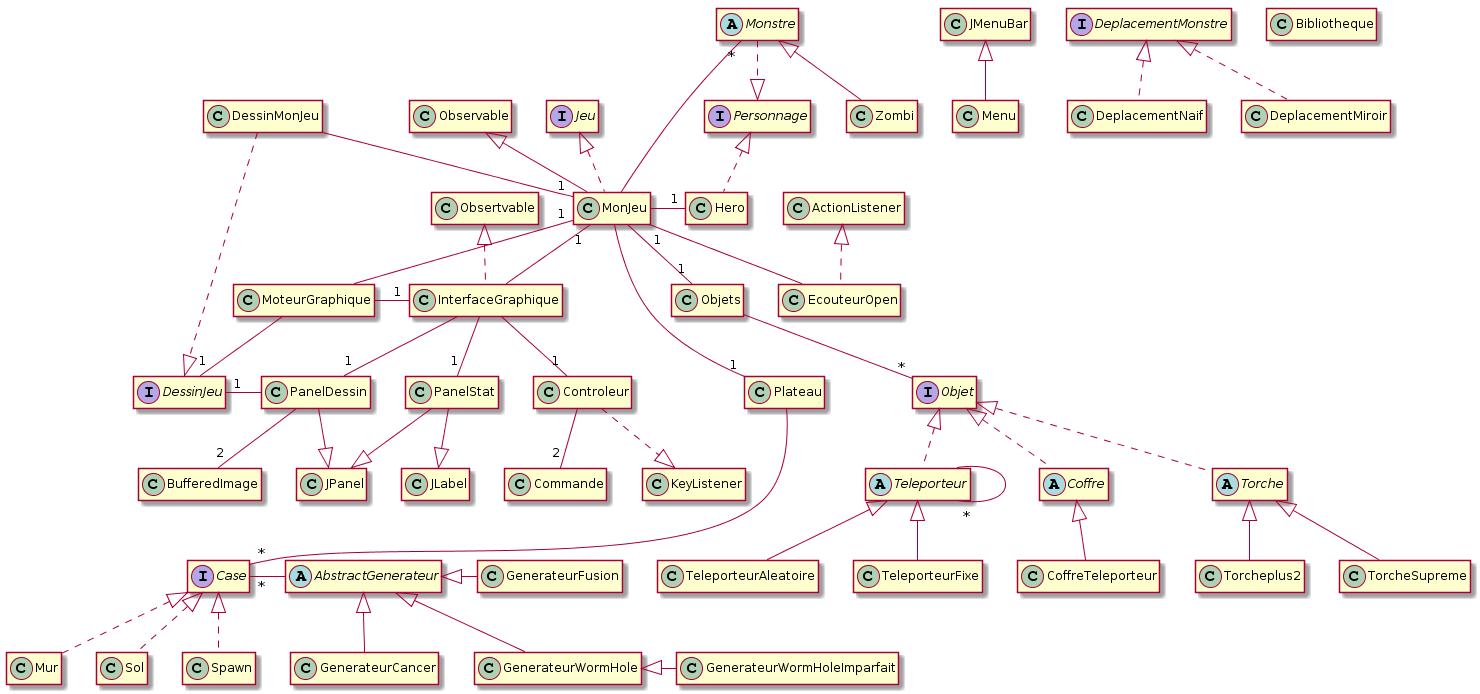

The diagram above was rendered by PlantUML. Its source (embedded in the PNG):
@startuml
hide empty members

DessinMonJeu --"1" MonJeu
DessinMonJeu .|> DessinJeu


MonJeu -"1" Hero
MonJeu ---"1" Plateau
MonJeu --"1" Objets
Observable <|-- MonJeu
Jeu <|.. MonJeu 
Monstre "*"--- MonJeu

Controleur ..|> KeyListener
Controleur --"2" Commande
ActionListener <|.. EcouteurOpen
MonJeu "1"-- EcouteurOpen

Obsertvable <|..InterfaceGraphique
InterfaceGraphique --"1" Controleur
InterfaceGraphique --"1" PanelStat
InterfaceGraphique --"1" PanelDessin
MonJeu "1"- InterfaceGraphique

JMenuBar <|-- Menu
MoteurGraphique -"1" InterfaceGraphique
MonJeu "1"-- MoteurGraphique
MoteurGraphique --"1" DessinJeu
PanelDessin --|> JPanel
PanelStat --|> JPanel
PanelStat --|> JLabel
PanelDessin --"2" BufferedImage
DessinJeu "1"- PanelDessin


Case "*"- AbstractGenerateur
AbstractGenerateur <|-- GenerateurCancer
AbstractGenerateur <|- GenerateurFusion
AbstractGenerateur <|-- GenerateurWormHole
GenerateurWormHole <|- GenerateurWormHoleImparfait


Monstre ..|> Personnage
Personnage <|.. Hero
Monstre <|-- Zombi


Objets --"*" Objet
Objet <|.. Coffre
Objet <|.. Torche 
Objet <|.. Teleporteur
Coffre <|-- CoffreTeleporteur
Torche <|-- Torcheplus2
Torche <|-- TorcheSupreme
Teleporteur <|-- TeleporteurAleatoire
Teleporteur <|-- TeleporteurFixe
Teleporteur - "*" Teleporteur

Plateau ---"*" Case
Case<|..Mur
Case<|..Sol
Case<|..Spawn


DeplacementMonstre <|.. DeplacementNaif
DeplacementMonstre <|.. DeplacementMiroir


interface DessinJeu
interface Jeu
interface Personnage
interface Objet
interface Case
interface DeplacementMonstre

abstract class AbstractGenerateur
abstract class Monstre
abstract class Coffre
abstract class Torche
abstract class Teleporteur

class Bibliotheque
@enduml